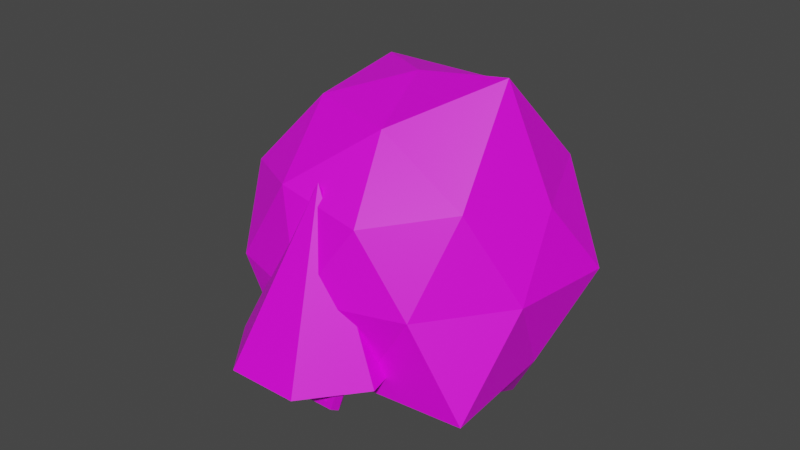 # Source: splooger.blend  (saved by Blender 3.6.13; exported with 4.5.12 LTS)
import bpy
from mathutils import Matrix  # noqa: F401  (used for matrix-valued properties, if any)

bpy.ops.wm.read_factory_settings(use_empty=True)
scene = bpy.context.scene
scene.name = 'Scene'

# ---- collections
col_collection = bpy.data.collections.new('Collection'); scene.collection.children.link(col_collection)

# ---- images (referenced by path relative to the original .blend; pixels are not part of the script)
import os
ASSET_DIR = os.environ.get("B2B_ASSET_DIR", "")  # directory of the original .blend (textures are referenced by path, not embedded)
HERE = os.path.dirname(os.path.abspath(__file__))  # packed textures are extracted next to this script under _unpacked/

def load_image(name, relpath, width, height, colorspace="sRGB"):
    """Load a texture the original file referenced (path relative to the .blend, or extracted next to this script)."""
    p = next((c for c in (os.path.join(HERE, relpath), os.path.join(ASSET_DIR, relpath)) if relpath and os.path.exists(c)), "")
    if p:
        img = bpy.data.images.load(p, check_existing=True)
        img.name = name
    else:  # same state as the original file: an image datablock whose file is absent (Cycles renders it pink)
        img = bpy.data.images.new(name, width, height)
        img.source = "FILE"
        img.filepath = "//" + (relpath or name)
    img.colorspace_settings.name = colorspace
    return img
img_splooger = load_image('Splooger', 'Splooger.png', 1024, 1024, 'sRGB')
img_sploog = load_image('Sploog', 'Sploog.png', 1024, 1024, 'sRGB')

# ---- materials (node trees are filled in below, after node groups)
mat_material_001 = bpy.data.materials.new('Material.001')
mat_material_002 = bpy.data.materials.new('Material.002')

# ---- material node trees
mat_material_001.use_nodes = True; mat_material_001.node_tree.nodes.clear()
_N = mat_material_001.node_tree.nodes; _L = mat_material_001.node_tree.links
n0 = _N.new('ShaderNodeBsdfPrincipled'); n0.name = 'Principled BSDF'; n0.location = (10, 300)
n0.distribution = 'GGX'
n0.subsurface_method = 'RANDOM_WALK_SKIN'
n0.inputs[3].default_value = 1.45
n0.inputs[27].default_value = (0.0, 0.0, 0.0, 1.0)
n0.inputs[28].default_value = 1.0
n1 = _N.new('ShaderNodeOutputMaterial'); n1.name = 'Material Output'; n1.location = (300, 300)
n2 = _N.new('ShaderNodeTexImage'); n2.name = 'Image Texture'; n2.location = (-283, 265)
n2.image = img_splooger
_L.new(n0.outputs[0], n1.inputs[0])
_L.new(n2.outputs[0], n0.inputs[0])
n1.is_active_output = True
mat_material_002.use_nodes = True; mat_material_002.node_tree.nodes.clear()
_N = mat_material_002.node_tree.nodes; _L = mat_material_002.node_tree.links
n0 = _N.new('ShaderNodeBsdfPrincipled'); n0.name = 'Principled BSDF'; n0.location = (10, 300)
n0.distribution = 'GGX'
n0.subsurface_method = 'RANDOM_WALK_SKIN'
n0.inputs[3].default_value = 1.45
n0.inputs[27].default_value = (0.0, 0.0, 0.0, 1.0)
n0.inputs[28].default_value = 1.0
n1 = _N.new('ShaderNodeOutputMaterial'); n1.name = 'Material Output'; n1.location = (300, 300)
n2 = _N.new('ShaderNodeTexImage'); n2.name = 'Image Texture'; n2.location = (-318, 239)
n2.image = img_sploog
_L.new(n0.outputs[0], n1.inputs[0])
_L.new(n2.outputs[0], n0.inputs[0])
n1.is_active_output = True

# ---- world
world_world = bpy.data.worlds.new('World'); scene.world = world_world
world_world.use_nodes = True; world_world.node_tree.nodes.clear()
_N = world_world.node_tree.nodes; _L = world_world.node_tree.links
n0 = _N.new('ShaderNodeOutputWorld'); n0.name = 'World Output'; n0.location = (300, 300)
n1 = _N.new('ShaderNodeBackground'); n1.name = 'Background'; n1.location = (10, 300)
n1.inputs[0].default_value = (0.05088, 0.05088, 0.05088, 1.0)
_L.new(n1.outputs[0], n0.inputs[0])
n0.is_active_output = True
world_world.color = (0.05088, 0.05088, 0.05088)
world_world.use_sun_shadow = False
world_world.sun_shadow_jitter_overblur = 0.0

# ---- meshes
me_sphere_001 = bpy.data.meshes.new('Sphere.001')
me_sphere_001.from_pydata([(24.44, 12.52, -3.482), (35.04, 3.73, -1.275), (21.13, 2.325, -0.7882), (13.72, 12.52, -0.7882), (21.13, 22.71, -0.7882), (33.11, 18.81, -0.7882), (27.75, 2.325, 3.571), (15.77, 6.217, 3.571), (15.77, 18.81, 3.571), (27.75, 22.71, 3.571), (35.15, 12.52, 3.571), (24.44, 12.52, 6.265), (22.49, 6.526, -2.754), (29.53, 8.813, -2.754), (27.59, 2.824, -1.171), (34.63, 12.52, -1.171), (30.47, 16.52, -3.79), (17.6, 12.3, -3.108), (16.19, 6.526, -1.171), (22.49, 18.5, -2.754), (16.19, 18.5, -1.171), (27.59, 22.21, -1.171), (35.83, 8.813, 1.391), (36.8, 16.32, 1.391), (24.44, 0.5358, 1.391), (31.48, 2.824, 1.391), (13.05, 8.813, 1.391), (17.4, 2.824, 1.391), (17.4, 22.21, 1.391), (9.383, 16.52, 1.513), (31.48, 22.21, 1.391), (23.95, 27.11, 1.513), (32.68, 6.526, 3.954), (21.29, 2.824, 3.954), (14.25, 12.52, 3.954), (21.29, 22.21, 3.954), (32.68, 18.5, 3.954), (26.38, 6.526, 5.537), (32.01, 11.78, 6.816), (19.34, 8.813, 5.537), (18.91, 16.32, 5.891), (26.38, 18.5, 5.537), (24.17, 8.763, -0.5585), (28.85, 6.508, -0.5585), (30.01, 1.441, -0.5585), (26.77, -2.623, -0.5585), (21.57, -2.623, -0.5585), (18.33, 1.441, -0.5585), (19.49, 6.508, -0.5585), (24.17, 3.102, 4.315)], [], [(0, 13, 12), (1, 13, 15), (0, 12, 17), (0, 17, 19), (0, 19, 16), (1, 15, 22), (2, 14, 24), (3, 18, 26), (4, 20, 28), (5, 21, 30), (1, 22, 25), (2, 24, 27), (3, 26, 29), (4, 28, 31), (5, 30, 23), (6, 32, 37), (7, 33, 39), (8, 34, 40), (9, 35, 41), (10, 36, 38), (38, 41, 11), (38, 36, 41), (36, 9, 41), (41, 40, 11), (41, 35, 40), (35, 8, 40), (40, 39, 11), (40, 34, 39), (34, 7, 39), (39, 37, 11), (39, 33, 37), (33, 6, 37), (37, 38, 11), (37, 32, 38), (32, 10, 38), (23, 36, 10), (23, 30, 36), (30, 9, 36), (31, 35, 9), (31, 28, 35), (28, 8, 35), (29, 34, 8), (29, 26, 34), (26, 7, 34), (27, 33, 7), (27, 24, 33), (24, 6, 33), (25, 32, 6), (25, 22, 32), (22, 10, 32), (30, 31, 9), (30, 21, 31), (21, 4, 31), (28, 29, 8), (28, 20, 29), (20, 3, 29), (26, 27, 7), (26, 18, 27), (18, 2, 27), (24, 25, 6), (24, 14, 25), (14, 1, 25), (22, 23, 10), (22, 15, 23), (15, 5, 23), (16, 21, 5), (16, 19, 21), (19, 4, 21), (19, 20, 4), (19, 17, 20), (17, 3, 20), (17, 18, 3), (17, 12, 18), (12, 2, 18), (15, 16, 5), (15, 13, 16), (13, 0, 16), (12, 14, 2), (12, 13, 14), (13, 1, 14), (42, 49, 43), (43, 49, 44), (44, 49, 45), (45, 49, 46), (46, 49, 47), (42, 43, 44, 45, 46, 47, 48), (47, 49, 48), (48, 49, 42)])
_uv = me_sphere_001.uv_layers.new(name='UVMap')
_uv.uv.foreach_set('vector', [0.1818, 0.0, 0.2273, 0.07873, 0.1364, 0.07873, 0.2727, 0.1575, 0.3182, 0.07873, 0.3636, 0.1575, 0.9091, 0.0, 0.9545, 0.07873, 0.8636, 0.07873, 0.7273, 0.0, 0.7727, 0.07873, 0.6818, 0.07873, 0.5455, 0.0, 0.5909, 0.07873, 0.5, 0.07873, 0.2727, 0.1575, 0.3636, 0.1575, 0.3182, 0.2362, 0.09091, 0.1575, 0.1818, 0.1575, 0.1364, 0.2362, 0.8182, 0.1575, 0.9091, 0.1575, 0.8636, 0.2362, 0.6364, 0.1575, 0.7273, 0.1575, 0.6818, 0.2362, 0.4545, 0.1575, 0.5455, 0.1575, 0.5, 0.2362, 0.2727, 0.1575, 0.3182, 0.2362, 0.2273, 0.2362, 0.09091, 0.1575, 0.1364, 0.2362, 0.04546, 0.2362, 0.8182, 0.1575, 0.8636, 0.2362, 0.7727, 0.2362, 0.6364, 0.1575, 0.6818, 0.2362, 0.5909, 0.2362, 0.4545, 0.1575, 0.5, 0.2362, 0.4091, 0.2362, 0.1818, 0.3149, 0.2727, 0.3149, 0.2273, 0.3937, 0.0, 0.3149, 0.09091, 0.3149, 0.04546, 0.3937, 0.7273, 0.3149, 0.8182, 0.3149, 0.7727, 0.3937, 0.5455, 0.3149, 0.6364, 0.3149, 0.5909, 0.3937, 0.3636, 0.3149, 0.4545, 0.3149, 0.4091, 0.3937, 0.4091, 0.3937, 0.5, 0.3937, 0.4545, 0.4724, 0.4091, 0.3937, 0.4545, 0.3149, 0.5, 0.3937, 0.4545, 0.3149, 0.5455, 0.3149, 0.5, 0.3937, 0.5909, 0.3937, 0.6818, 0.3937, 0.6364, 0.4724, 0.5909, 0.3937, 0.6364, 0.3149, 0.6818, 0.3937, 0.6364, 0.3149, 0.7273, 0.3149, 0.6818, 0.3937, 0.7727, 0.3937, 0.8636, 0.3937, 0.8182, 0.4724, 0.7727, 0.3937, 0.8182, 0.3149, 0.8636, 0.3937, 0.8182, 0.3149, 0.9091, 0.3149, 0.8636, 0.3937, 0.04546, 0.3937, 0.1364, 0.3937, 0.09091, 0.4724, 0.04546, 0.3937, 0.09091, 0.3149, 0.1364, 0.3937, 0.09091, 0.3149, 0.1818, 0.3149, 0.1364, 0.3937, 0.2273, 0.3937, 0.3182, 0.3937, 0.2727, 0.4724, 0.2273, 0.3937, 0.2727, 0.3149, 0.3182, 0.3937, 0.2727, 0.3149, 0.3636, 0.3149, 0.3182, 0.3937, 0.4091, 0.2362, 0.4545, 0.3149, 0.3636, 0.3149, 0.4091, 0.2362, 0.5, 0.2362, 0.4545, 0.3149, 0.5, 0.2362, 0.5455, 0.3149, 0.4545, 0.3149, 0.5909, 0.2362, 0.6364, 0.3149, 0.5455, 0.3149, 0.5909, 0.2362, 0.6818, 0.2362, 0.6364, 0.3149, 0.6818, 0.2362, 0.7273, 0.3149, 0.6364, 0.3149, 0.7727, 0.2362, 0.8182, 0.3149, 0.7273, 0.3149, 0.7727, 0.2362, 0.8636, 0.2362, 0.8182, 0.3149, 0.8636, 0.2362, 0.9091, 0.3149, 0.8182, 0.3149, 0.04546, 0.2362, 0.09091, 0.3149, 0.0, 0.3149, 0.04546, 0.2362, 0.1364, 0.2362, 0.09091, 0.3149, 0.1364, 0.2362, 0.1818, 0.3149, 0.09091, 0.3149, 0.2273, 0.2362, 0.2727, 0.3149, 0.1818, 0.3149, 0.2273, 0.2362, 0.3182, 0.2362, 0.2727, 0.3149, 0.3182, 0.2362, 0.3636, 0.3149, 0.2727, 0.3149, 0.5, 0.2362, 0.5909, 0.2362, 0.5455, 0.3149, 0.5, 0.2362, 0.5455, 0.1575, 0.5909, 0.2362, 0.5455, 0.1575, 0.6364, 0.1575, 0.5909, 0.2362, 0.6818, 0.2362, 0.7727, 0.2362, 0.7273, 0.3149, 0.6818, 0.2362, 0.7273, 0.1575, 0.7727, 0.2362, 0.7273, 0.1575, 0.8182, 0.1575, 0.7727, 0.2362, 0.8636, 0.2362, 0.9545, 0.2362, 0.9091, 0.3149, 0.8636, 0.2362, 0.9091, 0.1575, 0.9545, 0.2362, 0.9091, 0.1575, 1.0, 0.1575, 0.9545, 0.2362, 0.1364, 0.2362, 0.2273, 0.2362, 0.1818, 0.3149, 0.1364, 0.2362, 0.1818, 0.1575, 0.2273, 0.2362, 0.1818, 0.1575, 0.2727, 0.1575, 0.2273, 0.2362, 0.3182, 0.2362, 0.4091, 0.2362, 0.3636, 0.3149, 0.3182, 0.2362, 0.3636, 0.1575, 0.4091, 0.2362, 0.3636, 0.1575, 0.4545, 0.1575, 0.4091, 0.2362, 0.5, 0.07873, 0.5455, 0.1575, 0.4545, 0.1575, 0.5, 0.07873, 0.5909, 0.07873, 0.5455, 0.1575, 0.5909, 0.07873, 0.6364, 0.1575, 0.5455, 0.1575, 0.6818, 0.07873, 0.7273, 0.1575, 0.6364, 0.1575, 0.6818, 0.07873, 0.7727, 0.07873, 0.7273, 0.1575, 0.7727, 0.07873, 0.8182, 0.1575, 0.7273, 0.1575, 0.8636, 0.07873, 0.9091, 0.1575, 0.8182, 0.1575, 0.8636, 0.07873, 0.9545, 0.07873, 0.9091, 0.1575, 0.9545, 0.07873, 1.0, 0.1575, 0.9091, 0.1575, 0.3636, 0.1575, 0.4091, 0.07873, 0.4545, 0.1575, 0.3636, 0.1575, 0.3182, 0.07873, 0.4091, 0.07873, 0.3182, 0.07873, 0.3636, 0.0, 0.4091, 0.07873, 0.1364, 0.07873, 0.1818, 0.1575, 0.09091, 0.1575, 0.1364, 0.07873, 0.2273, 0.07873, 0.1818, 0.1575, 0.2273, 0.07873, 0.2727, 0.1575, 0.1818, 0.1575, 0.25, 0.99, 0.25, 0.75, 0.4376, 0.8996, 0.4376, 0.8996, 0.25, 0.75, 0.484, 0.6966, 0.484, 0.6966, 0.25, 0.75, 0.3541, 0.5338, 0.3541, 0.5338, 0.25, 0.75, 0.1459, 0.5338, 0.1459, 0.5338, 0.25, 0.75, 0.01602, 0.6966, 0.75, 0.99, 0.9376, 0.8996, 0.984, 0.6966, 0.8541, 0.5338, 0.6459, 0.5338, 0.516, 0.6966, 0.5624, 0.8996, 0.01602, 0.6966, 0.25, 0.75, 0.06236, 0.8996, 0.06236, 0.8996, 0.25, 0.75, 0.25, 0.99])
me_sphere_001.materials.append(mat_material_001)
me_sphere_001.update()
me_torus = bpy.data.meshes.new('Torus')
me_torus.from_pydata([(0.15, 0.0, 0.0), (0.125, 0.0, 0.0433), (0.075, 0.0, 0.0433), (0.05, 0.0, 6.123e-18), (0.075, 0.0, -0.0433), (0.125, 0.0, -0.0433), (0.04635, 0.1427, 0.0), (0.03863, 0.1189, 0.0433), (0.02318, 0.07133, 0.0433), (0.01545, 0.04755, 6.123e-18), (0.02318, 0.07133, -0.0433), (0.03863, 0.1189, -0.0433), (-0.1214, 0.08817, 0.0), (-0.1011, 0.07347, 0.0433), (-0.06068, 0.04408, 0.0433), (-0.04045, 0.02939, 6.123e-18), (-0.06068, 0.04408, -0.0433), (-0.1011, 0.07347, -0.0433), (-0.1214, -0.08817, 0.0), (-0.1011, -0.07347, 0.0433), (-0.06068, -0.04408, 0.0433), (-0.04045, -0.02939, 6.123e-18), (-0.06068, -0.04408, -0.0433), (-0.1011, -0.07347, -0.0433), (0.04635, -0.1427, 0.0), (0.03863, -0.1189, 0.0433), (0.02318, -0.07133, 0.0433), (0.01545, -0.04755, 6.123e-18), (0.02318, -0.07133, -0.0433), (0.03863, -0.1189, -0.0433)], [], [(0, 6, 7, 1), (1, 7, 8, 2), (2, 8, 9, 3), (3, 9, 10, 4), (4, 10, 11, 5), (5, 11, 6, 0), (6, 12, 13, 7), (7, 13, 14, 8), (8, 14, 15, 9), (9, 15, 16, 10), (10, 16, 17, 11), (11, 17, 12, 6), (12, 18, 19, 13), (13, 19, 20, 14), (14, 20, 21, 15), (15, 21, 22, 16), (16, 22, 23, 17), (17, 23, 18, 12), (18, 24, 25, 19), (19, 25, 26, 20), (20, 26, 27, 21), (21, 27, 28, 22), (22, 28, 29, 23), (23, 29, 24, 18), (24, 0, 1, 25), (25, 1, 2, 26), (26, 2, 3, 27), (27, 3, 4, 28), (28, 4, 5, 29), (29, 5, 0, 24)])
_uv = me_torus.uv_layers.new(name='UVMap')
_uv.uv.foreach_set('vector', [0.6, 0.5, 0.8, 0.5, 0.8, 0.6667, 0.6, 0.6667, 0.6, 0.6667, 0.8, 0.6667, 0.8, 0.8333, 0.6, 0.8333, 0.6, 0.8333, 0.8, 0.8333, 0.8, 1.0, 0.6, 1.0, 0.6, -1.11e-16, 0.8, -1.11e-16, 0.8, 0.1667, 0.6, 0.1667, 0.6, 0.1667, 0.8, 0.1667, 0.8, 0.3333, 0.6, 0.3333, 0.6, 0.3333, 0.8, 0.3333, 0.8, 0.5, 0.6, 0.5, 0.8, 0.5, 1.0, 0.5, 1.0, 0.6667, 0.8, 0.6667, 0.8, 0.6667, 1.0, 0.6667, 1.0, 0.8333, 0.8, 0.8333, 0.8, 0.8333, 1.0, 0.8333, 1.0, 1.0, 0.8, 1.0, 0.8, -1.11e-16, 1.0, -1.11e-16, 1.0, 0.1667, 0.8, 0.1667, 0.8, 0.1667, 1.0, 0.1667, 1.0, 0.3333, 0.8, 0.3333, 0.8, 0.3333, 1.0, 0.3333, 1.0, 0.5, 0.8, 0.5, 0.0, 0.5, 0.2, 0.5, 0.2, 0.6667, 0.0, 0.6667, 0.0, 0.6667, 0.2, 0.6667, 0.2, 0.8333, 0.0, 0.8333, 0.0, 0.8333, 0.2, 0.8333, 0.2, 1.0, 0.0, 1.0, 0.0, -1.11e-16, 0.2, -1.11e-16, 0.2, 0.1667, 0.0, 0.1667, 0.0, 0.1667, 0.2, 0.1667, 0.2, 0.3333, 0.0, 0.3333, 0.0, 0.3333, 0.2, 0.3333, 0.2, 0.5, 0.0, 0.5, 0.2, 0.5, 0.4, 0.5, 0.4, 0.6667, 0.2, 0.6667, 0.2, 0.6667, 0.4, 0.6667, 0.4, 0.8333, 0.2, 0.8333, 0.2, 0.8333, 0.4, 0.8333, 0.4, 1.0, 0.2, 1.0, 0.2, -1.11e-16, 0.4, -1.11e-16, 0.4, 0.1667, 0.2, 0.1667, 0.2, 0.1667, 0.4, 0.1667, 0.4, 0.3333, 0.2, 0.3333, 0.2, 0.3333, 0.4, 0.3333, 0.4, 0.5, 0.2, 0.5, 0.4, 0.5, 0.6, 0.5, 0.6, 0.6667, 0.4, 0.6667, 0.4, 0.6667, 0.6, 0.6667, 0.6, 0.8333, 0.4, 0.8333, 0.4, 0.8333, 0.6, 0.8333, 0.6, 1.0, 0.4, 1.0, 0.4, -1.11e-16, 0.6, -1.11e-16, 0.6, 0.1667, 0.4, 0.1667, 0.4, 0.1667, 0.6, 0.1667, 0.6, 0.3333, 0.4, 0.3333, 0.4, 0.3333, 0.6, 0.3333, 0.6, 0.5, 0.4, 0.5])
me_torus.materials.append(mat_material_002)
me_torus.update()

# ---- objects
ob_sphere_001 = bpy.data.objects.new('Sphere.001', me_sphere_001)
ob_torus = bpy.data.objects.new('Torus', me_torus)

# ---- transforms, parenting, visibility, modifiers, constraints
ob_sphere_001.location = (-2.028, -1.045, -0.2855)
ob_sphere_001.scale = (0.08348, 0.08348, 0.2052)
ob_torus.location = (0.2132, -1.013, -0.434)
ob_torus.rotation_euler = (1.571, -1.571, 0.0)

# ---- collection membership
col_collection.objects.link(ob_sphere_001)
col_collection.objects.link(ob_torus)

# ---- scene / render settings (as saved in the file)
scene.frame_start = 1; scene.frame_end = 250; scene.frame_set(0)
scene.render.engine = 'CYCLES'
scene.cycles.sampling_pattern = 'TABULATED_SOBOL'
scene.view_settings.view_transform = 'Filmic'
bpy.context.view_layer.update()

# ---- added for rendering (the .blend has no active camera and no usable light): camera, sun
cam_auto = bpy.data.cameras.new('AutoCamera')
cam_auto.lens = 50.0
cam_auto.sensor_width = 36.0
cam_auto.clip_end = 1000.0
ob_auto_camera = bpy.data.objects.new('AutoCamera', cam_auto)
scene.collection.objects.link(ob_auto_camera)
ob_auto_camera.location = (3.6157, -4.48243, 2.99805)
ob_auto_camera.rotation_euler = (1.09748, -7.21219e-08, 0.694738)
scene.camera = ob_auto_camera
light_auto_sun = bpy.data.lights.new('AutoSun', 'SUN')
light_auto_sun.energy = 3.0
light_auto_sun.angle = 0.0523599
ob_auto_sun = bpy.data.objects.new('AutoSun', light_auto_sun)
scene.collection.objects.link(ob_auto_sun)
ob_auto_sun.rotation_euler = (0.872665, 0.174533, 0.523599)
bpy.context.view_layer.update()
